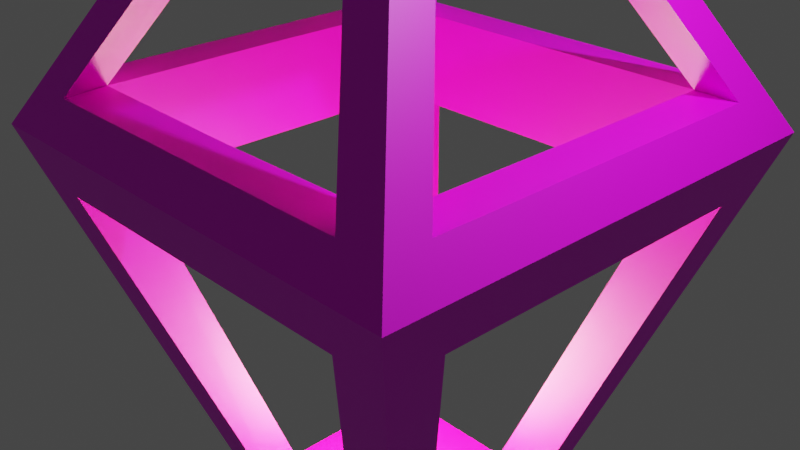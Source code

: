 # Source: HomeWork23.blend  (saved by Blender 2.92.15; exported with 4.5.12 LTS)
import bpy
from mathutils import Matrix  # noqa: F401  (used for matrix-valued properties, if any)

bpy.ops.wm.read_factory_settings(use_empty=True)
scene = bpy.context.scene
scene.name = 'Scene'

# ---- collections
col_collection = bpy.data.collections.new('Collection'); scene.collection.children.link(col_collection)

# ---- images (referenced by path relative to the original .blend; pixels are not part of the script)
import os
ASSET_DIR = os.environ.get("B2B_ASSET_DIR", "")  # directory of the original .blend (textures are referenced by path, not embedded)
HERE = os.path.dirname(os.path.abspath(__file__))  # packed textures are extracted next to this script under _unpacked/

def load_image(name, relpath, width, height, colorspace="sRGB"):
    """Load a texture the original file referenced (path relative to the .blend, or extracted next to this script)."""
    p = next((c for c in (os.path.join(HERE, relpath), os.path.join(ASSET_DIR, relpath)) if relpath and os.path.exists(c)), "")
    if p:
        img = bpy.data.images.load(p, check_existing=True)
        img.name = name
    else:  # same state as the original file: an image datablock whose file is absent (Cycles renders it pink)
        img = bpy.data.images.new(name, width, height)
        img.source = "FILE"
        img.filepath = "//" + (relpath or name)
    img.colorspace_settings.name = colorspace
    return img
img_wood066_1k_color_jpg = load_image('Wood066_1K_Color.jpg', 'Textures/Wood066_1K-JPG/Wood066_1K_Color.jpg', 1024, 1024, 'sRGB')

# ---- materials (node trees are filled in below, after node groups)
mat_metal = bpy.data.materials.new('Metal')
mat_metal.alpha_threshold = 0.0
mat_metal.use_transparent_shadow = False
mat_metal.line_color = (0.0, 0.0, 0.0, 1.0)
mat_wood = bpy.data.materials.new('Wood')
mat_wood.use_transparent_shadow = False
mat_glow = bpy.data.materials.new('Glow')
mat_glow.use_transparent_shadow = False

# ---- material node trees
mat_metal.use_nodes = True; mat_metal.node_tree.nodes.clear()
_N = mat_metal.node_tree.nodes; _L = mat_metal.node_tree.links
n0 = _N.new('ShaderNodeOutputMaterial'); n0.name = 'Material Output'; n0.location = (300, 300)
n1 = _N.new('ShaderNodeBsdfPrincipled'); n1.name = 'Principled BSDF'; n1.location = (10, 300)
n1.distribution = 'GGX'
n1.subsurface_method = 'BURLEY'
n1.inputs[0].default_value = (0.2695, 0.3822, 0.8, 1.0)
n1.inputs[1].default_value = 0.7941
n1.inputs[2].default_value = 0.3265
n1.inputs[3].default_value = 1.45
n1.inputs[13].default_value = 0.3162
n1.inputs[27].default_value = (0.0, 0.0, 0.0, 1.0)
n1.inputs[28].default_value = 1.0
_L.new(n1.outputs[0], n0.inputs[0])
n0.is_active_output = True
mat_wood.use_nodes = True; mat_wood.node_tree.nodes.clear()
_N = mat_wood.node_tree.nodes; _L = mat_wood.node_tree.links
n0 = _N.new('ShaderNodeOutputMaterial'); n0.name = 'Material Output'; n0.location = (300, 300)
n1 = _N.new('ShaderNodeBsdfPrincipled'); n1.name = 'Principled BSDF'; n1.location = (10, 300)
n1.distribution = 'GGX'
n1.subsurface_method = 'BURLEY'
n1.inputs[3].default_value = 1.45
n1.inputs[27].default_value = (0.0, 0.0, 0.0, 1.0)
n1.inputs[28].default_value = 1.0
n2 = _N.new('ShaderNodeTexImage'); n2.name = 'Image Texture'; n2.location = (-280, 280)
n2.image = img_wood066_1k_color_jpg
_L.new(n1.outputs[0], n0.inputs[0])
_L.new(n2.outputs[0], n1.inputs[0])
n0.is_active_output = True
mat_glow.use_nodes = True; mat_glow.node_tree.nodes.clear()
_N = mat_glow.node_tree.nodes; _L = mat_glow.node_tree.links
n0 = _N.new('ShaderNodeOutputMaterial'); n0.name = 'Material Output'; n0.location = (300, 300)
n1 = _N.new('ShaderNodeEmission'); n1.name = 'Emission'; n1.location = (10, 300)
n1.inputs[0].default_value = (0.971, 1.0, 0.2918, 1.0)
n1.inputs[1].default_value = 131.0
_L.new(n1.outputs[0], n0.inputs[0])
n0.is_active_output = True

# ---- world
world_world = bpy.data.worlds.new('World'); scene.world = world_world
world_world.use_nodes = True; world_world.node_tree.nodes.clear()
_N = world_world.node_tree.nodes; _L = world_world.node_tree.links
n0 = _N.new('ShaderNodeOutputWorld'); n0.name = 'World Output'; n0.location = (300, 300)
n1 = _N.new('ShaderNodeBackground'); n1.name = 'Background'; n1.location = (10, 300)
n1.inputs[0].default_value = (0.05088, 0.05088, 0.05088, 1.0)
_L.new(n1.outputs[0], n0.inputs[0])
n0.is_active_output = True
world_world.color = (0.05088, 0.05088, 0.05088)
world_world.use_sun_shadow = False
world_world.sun_shadow_jitter_overblur = 0.0

# ---- cameras
cam_camera = bpy.data.cameras.new('Camera')
cam_camera.clip_end = 100.0
cam_camera.ortho_scale = 7.314

# ---- lights
light_light = bpy.data.lights.new('Light', 'POINT')
light_light.transmission_factor = 0.0
light_light.energy = 1000.0
light_light.shadow_soft_size = 0.1
light_light.shadow_maximum_resolution = 0.006
light_light.use_absolute_resolution = True

# ---- meshes
me_cube = bpy.data.meshes.new('Cube')
me_cube.from_pydata([(-0.3925, -0.3704, 1.0), (-1.0, -1.0, -1.0), (-2.461, -1.994, 0.3523), (0.0, 0.0, 1.0), (0.0, -2.492, 0.0972), (0.0, -1.205, -0.8493), (0.0, -1.88, 0.09698), (0.0, -2.696, 0.2479), (-2.492, -1.872, 0.09732), (0.0, -1.0, -1.0), (0.0, -1.0, 1.0), (-1.205, -0.7593, -0.8494), (0.0, 0.0, -1.0), (0.0, 0.0, -0.8494), (-0.6284, -1.205, -0.8493), (-1.915, -2.492, 0.0972), (-1.0, 0.0, 1.0), (-2.696, 0.0, 0.2479), (0.0, -0.7594, -0.8493), (-1.0, 0.0, -1.0), (-0.6284, -0.7595, -0.8493), (-1.205, 0.0, -0.8494), (-1.981, 0.0, 0.3526), (-2.492, 0.0, 0.09732), (-1.899, -1.864, 0.0978), (0.0, -2.018, 0.3497), (0.0, -0.7689, 0.8956), (-1.236, -0.7689, 0.8956), (0.0, -0.5279, 1.0), (-1.97, -2.002, 0.3518), (0.0, 0.0, 1.235), (-0.5106, 0.0, 1.0), (0.0, -0.5279, 1.235), (-0.5106, 0.0, 1.235), (-0.3925, -0.3704, 1.235), (-0.7281, -0.7689, 0.8956), (0.0, -0.8543, 1.235), (-0.8171, 0.0, 1.235), (-0.6352, -0.6191, 1.235), (0.0, 0.0, 1.325), (0.0, -0.6421, 1.325), (-0.6212, 0.0, 1.325), (-0.4782, -0.4514, 1.325), (0.0, 0.0, 1.39), (0.0, -0.2424, 1.39), (-0.2457, 0.0, 1.39), (-0.1944, -0.1888, 1.39), (0.0, 0.0, 1.404), (0.0, -0.05212, 1.404), (-0.0524, 0.0, 1.404), (-0.05241, -0.05213, 1.404), (-1.962, -2.469, 0.3487), (-0.72, -1.227, 0.8992), (-1.236, 0.0, 0.8956), (-2.461, 0.0, 0.3523), (-2.696, -2.696, 0.2479), (-1.0, -1.0, 1.0), (0.0, 0.0, 0.8956), (0.0, -1.227, 0.8992), (0.0, -2.469, 0.3487), (-2.461, -1.994, 0.3523), (-1.236, -0.7689, 0.8956), (-0.6238, 0.0, -0.8494), (-0.6268, -0.7594, -0.8493), (-1.91, 0.0, 0.09704), (0.0, 0.0, -0.8494), (0.0, -0.2491, -0.8493), (-0.1874, -0.1908, -0.8494), (-0.2401, 0.0, -0.8494), (0.0, 0.0, -0.6739), (0.0, -0.2489, -0.6738), (-0.1875, -0.1906, -0.6738), (-0.2401, 0.0, -0.6738), (0.0, 0.0, -0.6739), (0.0, -0.2091, -0.6738), (-0.1644, -0.1675, -0.6738), (-0.202, 0.0, -0.6738), (0.0, 0.0, -0.6627), (0.0, -0.2091, -0.6627), (-0.1644, -0.1675, -0.6627), (-0.202, 0.0, -0.6627), (0.0, 0.0, -0.6255), (0.0, -0.2475, -0.6254), (-0.1888, -0.1919, -0.6254), (-0.239, 0.0, -0.6255), (0.0, 0.0, -0.5643), (0.0, -0.4129, -0.5641), (-0.2874, -0.2905, -0.5642), (-0.3979, 0.0, -0.5642), (0.0, 0.0, -0.527), (0.0, -0.4441, -0.5269), (-0.2874, -0.3217, -0.5269), (-0.398, 0.0, -0.527), (0.0, 0.0, -0.4737), (0.0, -0.4257, -0.4736), (-0.2791, -0.3121, -0.4737), (-0.3816, 0.0, -0.4737), (0.0, 0.0, -0.4098), (0.0, -0.3233, -0.4097), (-0.2308, -0.2579, -0.4098), (-0.29, 0.0, -0.4098), (0.0, 0.0, -0.3459), (0.0, -0.1637, -0.3458), (-0.1407, -0.1569, -0.3459), (-0.1468, 0.0, -0.3459), (0.0, 0.0, -0.3129), (0.0, -0.072, -0.3129), (-0.06516, -0.07266, -0.3129), (-0.06456, 0.0, -0.3129), (0.0, 0.0, -0.2988)], [(35, 57)], [(0, 28, 32, 34), (1, 11, 21, 19), (5, 14, 1, 9), (14, 15, 55, 1), (19, 12, 9, 1), (68, 67, 71, 72), (15, 4, 7, 55), (23, 8, 55, 17), (8, 11, 1, 55), (24, 15, 14, 20), (20, 11, 8, 24), (4, 15, 24, 6), (28, 0, 56, 10), (0, 31, 16, 56), (33, 34, 38, 37), (63, 62, 21, 11), (31, 0, 34, 33), (38, 36, 40, 42), (34, 32, 36, 38), (6, 29, 25), (41, 42, 46, 45), (53, 57, 26, 35), (37, 38, 42, 41), (43, 45, 49, 47), (39, 41, 45, 43), (42, 40, 44, 46), (40, 39, 43, 44), (47, 49, 50, 48), (46, 44, 48, 50), (44, 43, 47, 48), (45, 46, 50, 49), (27, 2, 55, 56), (53, 27, 56, 16), (2, 54, 17, 55), (51, 52, 56, 55), (52, 58, 10, 56), (59, 51, 55, 7), (59, 25, 29, 51), (58, 52, 35, 26), (29, 22, 54, 2), (51, 29, 52), (20, 14, 5, 18), (28, 3, 30, 32), (3, 31, 33, 30), (36, 30, 39, 40), (30, 37, 41, 39), (27, 53, 35), (52, 29, 35), (60, 61, 35, 29), (6, 24, 29), (22, 29, 24), (24, 64, 22), (64, 24, 8, 23), (65, 66, 18, 13), (67, 68, 62, 63), (66, 67, 63, 18), (68, 65, 13, 62), (69, 72, 76, 73), (67, 66, 70, 71), (65, 68, 72, 69), (66, 65, 69, 70), (76, 75, 79, 80), (70, 69, 73, 74), (72, 71, 75, 76), (71, 70, 74, 75), (77, 80, 84, 81), (75, 74, 78, 79), (73, 76, 80, 77), (74, 73, 77, 78), (82, 81, 85, 86), (78, 77, 81, 82), (80, 79, 83, 84), (79, 78, 82, 83), (88, 87, 91, 92), (84, 83, 87, 88), (83, 82, 86, 87), (81, 84, 88, 85), (89, 92, 96, 93), (87, 86, 90, 91), (85, 88, 92, 89), (86, 85, 89, 90), (96, 95, 99, 100), (90, 89, 93, 94), (92, 91, 95, 96), (91, 90, 94, 95), (99, 98, 102, 103), (95, 94, 98, 99), (93, 96, 100, 97), (94, 93, 97, 98), (101, 104, 108, 105), (97, 100, 104, 101), (98, 97, 101, 102), (100, 99, 103, 104), (108, 107, 109), (102, 101, 105, 106), (104, 103, 107, 108), (103, 102, 106, 107), (107, 106, 109), (105, 108, 109), (106, 105, 109)])
me_cube.polygons.foreach_set('material_index', [1, 1, 1, 1, 1, 1, 1, 1, 1, 1, 1, 1, 1, 1, 0, 1, 1, 0, 0, 1, 0, 1, 0, 0, 0, 0, 0, 0, 0, 0, 0, 1, 1, 1, 1, 1, 1, 1, 1, 1, 1, 1, 1, 1, 0, 0, 1, 1, 1, 1, 1, 1, 1, 1, 1, 1, 1, 1, 1, 1, 1, 1, 1, 1, 1, 2, 1, 1, 1, 2, 2, 2, 2, 2, 2, 2, 2, 2, 2, 2, 2, 2, 2, 2, 2, 2, 2, 2, 2, 2, 2, 2, 2, 2, 2, 2, 2, 2, 2, 2])
_uv = me_cube.uv_layers.new(name='UVMap')
_uv.uv.foreach_set('vector', [0.3842, 0.537, 0.3842, 0.5828, 0.3442, 0.5828, 0.3442, 0.537, 0.6582, 0.2794, 0.6905, 0.3217, 0.6905, 0.4508, 0.6582, 0.4495, 0.4863, 0.245, 0.5928, 0.2455, 0.6582, 0.2794, 0.4886, 0.2787, 0.5928, 0.2455, 0.7963, 0.03503, 0.9265, 0.00193, 0.6582, 0.2794, 0.6582, 0.4495, 0.4886, 0.4488, 0.4886, 0.2787, 0.6582, 0.2794, 0.219, 0.5458, 0.1537, 0.5455, 0.1537, 0.5455, 0.219, 0.5458, 0.7963, 0.03503, 0.4716, 0.03366, 0.4693, 0.0, 0.9265, 0.00193, 0.8941, 0.4591, 0.8941, 0.1408, 0.9265, 0.00193, 0.9265, 0.4605, 0.8941, 0.1408, 0.6905, 0.3217, 0.6582, 0.2794, 0.9265, 0.00193, 0.03417, 0.5307, 0.122, 0.4708, 0.06341, 0.7495, 0.0, 0.7905, 0.76, 0.4605, 0.8287, 0.5305, 0.8287, 0.8366, 0.7584, 0.7644, 0.4716, 0.03366, 0.7963, 0.03503, 0.7936, 0.1417, 0.4717, 0.1377, 0.08944, 0.47, 0.06275, 0.4033, 0.1694, 0.3013, 0.1694, 0.4708, 0.06275, 0.4033, 7.451e-09, 0.3827, 0.0, 0.2997, 0.1694, 0.3013, 0.845, 0.655, 0.845, 0.72, 0.845, 0.72, 0.845, 0.655, 0.122, 0.577, 0.2507, 0.5777, 0.2507, 0.6761, 0.122, 0.6749, 0.3842, 0.4708, 0.3842, 0.537, 0.3442, 0.537, 0.3442, 0.4708, 0.845, 0.72, 0.78, 0.72, 0.78, 0.72, 0.845, 0.72, 0.845, 0.72, 0.78, 0.72, 0.78, 0.72, 0.845, 0.72, 0.2509, 0.806, 0.2993, 0.4708, 0.2993, 0.8061, 0.845, 0.655, 0.845, 0.72, 0.845, 0.72, 0.845, 0.655, 0.7584, 0.889, 0.5807, 1.0, 0.511, 0.8894, 0.6156, 0.824, 0.845, 0.655, 0.845, 0.72, 0.845, 0.72, 0.845, 0.655, 0.78, 0.655, 0.845, 0.655, 0.845, 0.655, 0.78, 0.655, 0.78, 0.655, 0.845, 0.655, 0.845, 0.655, 0.78, 0.655, 0.845, 0.72, 0.78, 0.72, 0.78, 0.72, 0.845, 0.72, 0.78, 0.72, 0.78, 0.655, 0.78, 0.655, 0.78, 0.72, 0.78, 0.655, 0.845, 0.655, 0.845, 0.72, 0.78, 0.72, 0.845, 0.72, 0.78, 0.72, 0.78, 0.72, 0.845, 0.72, 0.78, 0.72, 0.78, 0.655, 0.78, 0.655, 0.78, 0.72, 0.845, 0.655, 0.845, 0.72, 0.845, 0.72, 0.845, 0.655, 0.132, 0.2594, 0.3486, 0.0448, 0.4693, 0.004305, 0.1694, 0.3013, 0.001729, 0.2581, 0.132, 0.2594, 0.1694, 0.3013, 0.0, 0.2997, 0.3486, 0.0448, 0.01072, 0.04161, 0.01245, 0.0, 0.4693, 0.004305, 0.4291, 0.1301, 0.2096, 0.3475, 0.1694, 0.3013, 0.4693, 0.004305, 0.2096, 0.3475, 0.2096, 0.4695, 0.1694, 0.4708, 0.1694, 0.3013, 0.4291, 0.4625, 0.4291, 0.1301, 0.4693, 0.004305, 0.4693, 0.4612, 0.4291, 0.4625, 0.3527, 0.4618, 0.35, 0.1281, 0.4291, 0.1301, 0.4693, 0.8235, 0.5728, 0.7588, 0.6156, 0.824, 0.511, 0.8894, 0.35, 0.1281, 0.01072, 0.123, 0.01072, 0.04161, 0.3486, 0.0448, 0.6435, 0.4605, 0.687, 0.5269, 0.5728, 0.7588, 0.0, 0.7905, 0.06341, 0.7495, 0.122, 0.8384, 0.05859, 0.8794, 0.3842, 0.5606, 0.3842, 0.4708, 0.4234, 0.4708, 0.4234, 0.5607, 0.4234, 0.5578, 0.4234, 0.4708, 0.4612, 0.4708, 0.4612, 0.5577, 0.78, 0.72, 0.78, 0.655, 0.78, 0.655, 0.78, 0.72, 0.78, 0.655, 0.845, 0.655, 0.845, 0.655, 0.78, 0.655, 0.6886, 0.7784, 0.7584, 0.889, 0.6156, 0.824, 0.5728, 0.7588, 0.687, 0.5269, 0.6156, 0.824, 0.7584, 0.4839, 0.6886, 0.7784, 0.6156, 0.824, 0.687, 0.5269, 0.2509, 0.806, 0.2507, 0.4826, 0.2993, 0.4708, 0.3442, 0.4708, 0.3442, 0.8117, 0.2995, 0.7882, 0.2995, 0.7882, 0.2993, 0.4709, 0.3442, 0.4708, 0.7954, 0.4587, 0.7936, 0.1417, 0.8941, 0.1408, 0.8941, 0.4591, 0.219, 0.5034, 0.1537, 0.5028, 0.122, 0.4708, 0.2507, 0.472, 0.1537, 0.5455, 0.219, 0.5458, 0.2507, 0.5777, 0.122, 0.577, 0.1537, 0.5028, 0.1537, 0.5455, 0.122, 0.577, 0.122, 0.4708, 0.219, 0.5458, 0.219, 0.5034, 0.2507, 0.472, 0.2507, 0.5777, 0.219, 0.5034, 0.219, 0.5458, 0.219, 0.5458, 0.219, 0.5034, 0.1537, 0.5455, 0.1537, 0.5028, 0.1537, 0.5028, 0.1537, 0.5455, 0.219, 0.5034, 0.219, 0.5458, 0.219, 0.5458, 0.219, 0.5034, 0.1537, 0.5028, 0.219, 0.5034, 0.219, 0.5034, 0.1537, 0.5028, 0.219, 0.5458, 0.1537, 0.5455, 0.1537, 0.5455, 0.219, 0.5458, 0.1537, 0.5028, 0.219, 0.5034, 0.219, 0.5034, 0.1537, 0.5028, 0.219, 0.5458, 0.1537, 0.5455, 0.1537, 0.5455, 0.219, 0.5458, 0.1537, 0.5455, 0.1537, 0.5028, 0.1537, 0.5028, 0.1537, 0.5455, 0.219, 0.5034, 0.219, 0.5458, 0.219, 0.5458, 0.219, 0.5034, 0.1537, 0.5455, 0.1537, 0.5028, 0.1537, 0.5028, 0.1537, 0.5455, 0.219, 0.5034, 0.219, 0.5458, 0.219, 0.5458, 0.219, 0.5034, 0.1537, 0.5028, 0.219, 0.5034, 0.219, 0.5034, 0.1537, 0.5028, 0.1537, 0.5028, 0.219, 0.5034, 0.219, 0.5034, 0.1537, 0.5028, 0.1537, 0.5028, 0.219, 0.5034, 0.219, 0.5034, 0.1537, 0.5028, 0.219, 0.5458, 0.1537, 0.5455, 0.1537, 0.5455, 0.219, 0.5458, 0.1537, 0.5455, 0.1537, 0.5028, 0.1537, 0.5028, 0.1537, 0.5455, 0.219, 0.5458, 0.1537, 0.5455, 0.1537, 0.5455, 0.219, 0.5458, 0.219, 0.5458, 0.1537, 0.5455, 0.1537, 0.5455, 0.219, 0.5458, 0.1537, 0.5455, 0.1537, 0.5028, 0.1537, 0.5028, 0.1537, 0.5455, 0.219, 0.5034, 0.219, 0.5458, 0.219, 0.5458, 0.219, 0.5034, 0.219, 0.5034, 0.219, 0.5458, 0.219, 0.5458, 0.219, 0.5034, 0.1537, 0.5455, 0.1537, 0.5028, 0.1537, 0.5028, 0.1537, 0.5455, 0.219, 0.5034, 0.219, 0.5458, 0.219, 0.5458, 0.219, 0.5034, 0.1537, 0.5028, 0.219, 0.5034, 0.219, 0.5034, 0.1537, 0.5028, 0.219, 0.5458, 0.1537, 0.5455, 0.1537, 0.5455, 0.219, 0.5458, 0.1537, 0.5028, 0.219, 0.5034, 0.219, 0.5034, 0.1537, 0.5028, 0.219, 0.5458, 0.1537, 0.5455, 0.1537, 0.5455, 0.219, 0.5458, 0.1537, 0.5455, 0.1537, 0.5028, 0.1537, 0.5028, 0.1537, 0.5455, 0.1537, 0.5455, 0.1537, 0.5028, 0.1537, 0.5028, 0.1537, 0.5455, 0.1537, 0.5455, 0.1537, 0.5028, 0.1537, 0.5028, 0.1537, 0.5455, 0.219, 0.5034, 0.219, 0.5458, 0.219, 0.5458, 0.219, 0.5034, 0.1537, 0.5028, 0.219, 0.5034, 0.219, 0.5034, 0.1537, 0.5028, 0.219, 0.5034, 0.219, 0.5458, 0.219, 0.5458, 0.219, 0.5034, 0.219, 0.5034, 0.219, 0.5458, 0.219, 0.5458, 0.219, 0.5034, 0.1537, 0.5028, 0.219, 0.5034, 0.219, 0.5034, 0.1537, 0.5028, 0.219, 0.5458, 0.1537, 0.5455, 0.1537, 0.5455, 0.219, 0.5458, 0.219, 0.5458, 0.1537, 0.5455, 0.219, 0.5458, 0.1537, 0.5028, 0.219, 0.5034, 0.219, 0.5034, 0.1537, 0.5028, 0.219, 0.5458, 0.1537, 0.5455, 0.1537, 0.5455, 0.219, 0.5458, 0.1537, 0.5455, 0.1537, 0.5028, 0.1537, 0.5028, 0.1537, 0.5455, 0.1537, 0.5455, 0.1537, 0.5028, 0.1537, 0.5455, 0.219, 0.5034, 0.219, 0.5458, 0.219, 0.5034, 0.1537, 0.5028, 0.219, 0.5034, 0.1537, 0.5028])
me_cube.materials.append(mat_metal)
me_cube.materials.append(mat_wood)
me_cube.materials.append(mat_glow)
me_cube.use_remesh_preserve_volume = False
me_cube.use_remesh_preserve_attributes = False
me_cube.use_mirror_vertex_groups = False
me_cube.update()

# ---- objects
ob_lamp = bpy.data.objects.new('Lamp', me_cube)
ob_light = bpy.data.objects.new('Light', light_light)
ob_camera = bpy.data.objects.new('Camera', cam_camera)

# ---- transforms, parenting, visibility, modifiers, constraints
ob_lamp.location = (0.0, 0.0, 0.0)
ob_lamp.scale = (1.0, 1.0, 3.967)
ob_lamp.lock_rotations_4d = False
ob_lamp.empty_display_type = 'ARROWS'
ob_lamp.lineart.crease_threshold = 0.0
_vg = ob_lamp.vertex_groups.new(name='Metal')
_vg = ob_lamp.vertex_groups.new(name='Wood')
_vg = ob_lamp.vertex_groups.new(name='LampGlow')
_m = ob_lamp.modifiers.new('Mirror', 'MIRROR')
_m.use_axis = (True, True, False)
_m.use_clip = True
ob_light.location = (4.076, 1.005, 5.904)
ob_light.rotation_euler = (0.6503, 0.05522, 1.866)
ob_light.lock_rotations_4d = False
ob_light.empty_display_type = 'ARROWS'
ob_light.color = (0.0, 0.0, 0.0, 0.0)
ob_light.lineart.crease_threshold = 0.0
ob_camera.location = (7.359, -6.926, 4.958)
ob_camera.rotation_euler = (1.109, 0.0, 0.8149)
ob_camera.lock_rotations_4d = False
ob_camera.empty_display_type = 'ARROWS'
ob_camera.color = (0.0, 0.0, 0.0, 0.0)
ob_camera.display_type = 'WIRE'
ob_camera.lineart.crease_threshold = 0.0

# ---- collection membership
col_collection.objects.link(ob_lamp)
col_collection.objects.link(ob_light)
col_collection.objects.link(ob_camera)

# ---- scene / render settings (as saved in the file)
scene.camera = ob_camera
scene.frame_start = 1; scene.frame_end = 250; scene.frame_set(1)
scene.render.engine = 'BLENDER_EEVEE_NEXT'
scene.cycles.use_denoising = False
scene.cycles.samples = 128
scene.cycles.sampling_pattern = 'TABULATED_SOBOL'
scene.cycles.use_adaptive_sampling = False
scene.cycles.use_light_tree = False
scene.view_settings.view_transform = 'Filmic'
bpy.context.view_layer.update()
